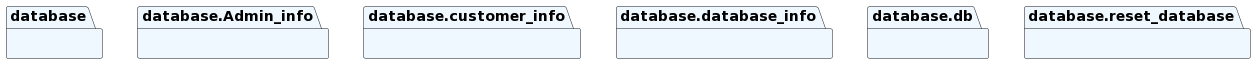

The diagram above was rendered by PlantUML. Its source (embedded in the PNG):
@startuml
set namespaceSeparator none
package "database" as database #aliceblue {
}
package "database.Admin_info" as database.Admin_info #aliceblue {
}
package "database.customer_info" as database.customer_info #aliceblue {
}
package "database.database_info" as database.database_info #aliceblue {
}
package "database.db" as database.db #aliceblue {
}
package "database.reset_database" as database.reset_database #aliceblue {
}
@enduml